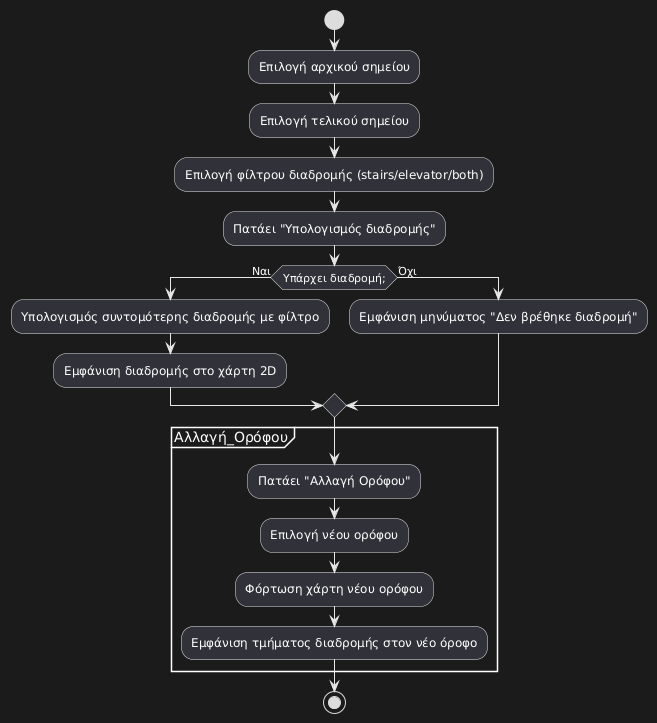

The diagram above was rendered by PlantUML. Its source (embedded in the PNG):
@startuml
start

:Επιλογή αρχικού σημείου;
:Επιλογή τελικού σημείου;
:Επιλογή φίλτρου διαδρομής (stairs/elevator/both);

:Πατάει "Υπολογισμός διαδρομής";
if (Υπάρχει διαδρομή;) then (Ναι)
  :Υπολογισμός συντομότερης διαδρομής με φίλτρο;
  :Εμφάνιση διαδρομής στο χάρτη 2D;
else (Όχι)
  :Εμφάνιση μηνύματος "Δεν βρέθηκε διαδρομή";
endif

partition Αλλαγή_Ορόφου {
  :Πατάει "Αλλαγή Ορόφου";
  :Επιλογή νέου ορόφου;
  :Φόρτωση χάρτη νέου ορόφου;
  :Εμφάνιση τμήματος διαδρομής στον νέο όροφο;
}

stop
@enduml